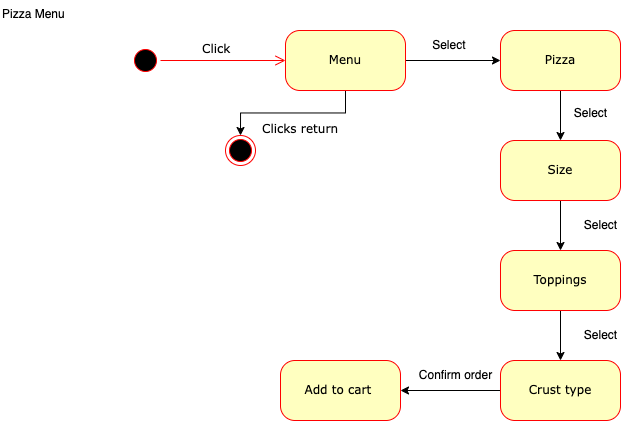

The diagram above was exported from draw.io. Its source (the exported page's mxGraphModel, read from the mxfile embedded in the PNG):
<mxGraphModel dx="1203" dy="481" grid="1" gridSize="10" guides="1" tooltips="1" connect="1" arrows="1" fold="1" page="1" pageScale="1" pageWidth="850" pageHeight="1100" math="0" shadow="0">
  <root>
    <mxCell id="0" />
    <mxCell id="1" parent="0" />
    <mxCell id="Fh5M0DBbjrJlnxoLhwF1-1" value="c" style="ellipse;html=1;shape=startState;fillColor=#000000;strokeColor=#ff0000;rounded=1;shadow=0;comic=0;labelBackgroundColor=none;fontFamily=Verdana;fontSize=12;fontColor=#000000;align=center;direction=south;" vertex="1" parent="1">
      <mxGeometry x="170" y="65" width="30" height="30" as="geometry" />
    </mxCell>
    <mxCell id="Fh5M0DBbjrJlnxoLhwF1-2" style="edgeStyle=orthogonalEdgeStyle;html=1;labelBackgroundColor=none;endArrow=open;endSize=8;strokeColor=#ff0000;fontFamily=Verdana;fontSize=12;align=left;entryX=0;entryY=0.5;entryDx=0;entryDy=0;" edge="1" parent="1" source="Fh5M0DBbjrJlnxoLhwF1-1" target="Fh5M0DBbjrJlnxoLhwF1-5">
      <mxGeometry relative="1" as="geometry">
        <mxPoint x="600" y="78" as="targetPoint" />
      </mxGeometry>
    </mxCell>
    <mxCell id="Fh5M0DBbjrJlnxoLhwF1-3" style="edgeStyle=orthogonalEdgeStyle;rounded=0;orthogonalLoop=1;jettySize=auto;html=1;exitX=1;exitY=0.5;exitDx=0;exitDy=0;" edge="1" parent="1" source="Fh5M0DBbjrJlnxoLhwF1-5" target="Fh5M0DBbjrJlnxoLhwF1-8">
      <mxGeometry relative="1" as="geometry" />
    </mxCell>
    <mxCell id="Fh5M0DBbjrJlnxoLhwF1-4" style="edgeStyle=orthogonalEdgeStyle;rounded=0;orthogonalLoop=1;jettySize=auto;html=1;exitX=0.5;exitY=1;exitDx=0;exitDy=0;" edge="1" parent="1" source="Fh5M0DBbjrJlnxoLhwF1-5" target="Fh5M0DBbjrJlnxoLhwF1-9">
      <mxGeometry relative="1" as="geometry" />
    </mxCell>
    <mxCell id="Fh5M0DBbjrJlnxoLhwF1-5" value="Menu" style="rounded=1;whiteSpace=wrap;html=1;arcSize=24;fillColor=#ffffc0;strokeColor=#ff0000;shadow=0;comic=0;labelBackgroundColor=none;fontFamily=Verdana;fontSize=12;fontColor=#000000;align=center;" vertex="1" parent="1">
      <mxGeometry x="325" y="50" width="120" height="60" as="geometry" />
    </mxCell>
    <mxCell id="Fh5M0DBbjrJlnxoLhwF1-6" value="&lt;div style=&quot;text-align: center;&quot;&gt;&lt;font face=&quot;Verdana&quot;&gt;Click&amp;nbsp;&lt;/font&gt;&lt;/div&gt;" style="text;whiteSpace=wrap;html=1;" vertex="1" parent="1">
      <mxGeometry x="240" y="55" width="30" height="20" as="geometry" />
    </mxCell>
    <mxCell id="Fh5M0DBbjrJlnxoLhwF1-20" style="edgeStyle=orthogonalEdgeStyle;rounded=0;orthogonalLoop=1;jettySize=auto;html=1;exitX=0.5;exitY=1;exitDx=0;exitDy=0;" edge="1" parent="1" source="Fh5M0DBbjrJlnxoLhwF1-8" target="Fh5M0DBbjrJlnxoLhwF1-17">
      <mxGeometry relative="1" as="geometry" />
    </mxCell>
    <mxCell id="Fh5M0DBbjrJlnxoLhwF1-8" value="Pizza" style="rounded=1;whiteSpace=wrap;html=1;arcSize=24;fillColor=#ffffc0;strokeColor=#ff0000;shadow=0;comic=0;labelBackgroundColor=none;fontFamily=Verdana;fontSize=12;fontColor=#000000;align=center;" vertex="1" parent="1">
      <mxGeometry x="540" y="50" width="120" height="60" as="geometry" />
    </mxCell>
    <mxCell id="Fh5M0DBbjrJlnxoLhwF1-9" value="" style="ellipse;html=1;shape=endState;fillColor=#000000;strokeColor=#ff0000;" vertex="1" parent="1">
      <mxGeometry x="265" y="155" width="30" height="30" as="geometry" />
    </mxCell>
    <mxCell id="Fh5M0DBbjrJlnxoLhwF1-13" value="&lt;div style=&quot;text-align: center;&quot;&gt;&lt;font face=&quot;Verdana&quot;&gt;Clicks return&amp;nbsp;&lt;/font&gt;&lt;/div&gt;" style="text;whiteSpace=wrap;html=1;" vertex="1" parent="1">
      <mxGeometry x="300" y="135" width="85" height="20" as="geometry" />
    </mxCell>
    <mxCell id="Fh5M0DBbjrJlnxoLhwF1-14" value="&lt;meta charset=&quot;utf-8&quot;&gt;Pizza Menu" style="text;whiteSpace=wrap;html=1;" vertex="1" parent="1">
      <mxGeometry x="40" y="20" width="100" height="40" as="geometry" />
    </mxCell>
    <mxCell id="Fh5M0DBbjrJlnxoLhwF1-16" value="Select&amp;nbsp;" style="text;html=1;align=center;verticalAlign=middle;resizable=0;points=[];autosize=1;strokeColor=none;fillColor=none;" vertex="1" parent="1">
      <mxGeometry x="460" y="50" width="60" height="30" as="geometry" />
    </mxCell>
    <mxCell id="Fh5M0DBbjrJlnxoLhwF1-21" style="edgeStyle=orthogonalEdgeStyle;rounded=0;orthogonalLoop=1;jettySize=auto;html=1;exitX=0.5;exitY=1;exitDx=0;exitDy=0;entryX=0.5;entryY=0;entryDx=0;entryDy=0;" edge="1" parent="1" source="Fh5M0DBbjrJlnxoLhwF1-17" target="Fh5M0DBbjrJlnxoLhwF1-18">
      <mxGeometry relative="1" as="geometry" />
    </mxCell>
    <mxCell id="Fh5M0DBbjrJlnxoLhwF1-17" value="Size" style="rounded=1;whiteSpace=wrap;html=1;arcSize=24;fillColor=#ffffc0;strokeColor=#ff0000;shadow=0;comic=0;labelBackgroundColor=none;fontFamily=Verdana;fontSize=12;fontColor=#000000;align=center;" vertex="1" parent="1">
      <mxGeometry x="540" y="160" width="120" height="60" as="geometry" />
    </mxCell>
    <mxCell id="Fh5M0DBbjrJlnxoLhwF1-22" style="edgeStyle=orthogonalEdgeStyle;rounded=0;orthogonalLoop=1;jettySize=auto;html=1;exitX=0.5;exitY=1;exitDx=0;exitDy=0;" edge="1" parent="1" source="Fh5M0DBbjrJlnxoLhwF1-18" target="Fh5M0DBbjrJlnxoLhwF1-19">
      <mxGeometry relative="1" as="geometry" />
    </mxCell>
    <mxCell id="Fh5M0DBbjrJlnxoLhwF1-18" value="Toppings" style="rounded=1;whiteSpace=wrap;html=1;arcSize=24;fillColor=#ffffc0;strokeColor=#ff0000;shadow=0;comic=0;labelBackgroundColor=none;fontFamily=Verdana;fontSize=12;fontColor=#000000;align=center;" vertex="1" parent="1">
      <mxGeometry x="540" y="270" width="120" height="60" as="geometry" />
    </mxCell>
    <mxCell id="Fh5M0DBbjrJlnxoLhwF1-27" style="edgeStyle=orthogonalEdgeStyle;rounded=0;orthogonalLoop=1;jettySize=auto;html=1;exitX=0;exitY=0.5;exitDx=0;exitDy=0;" edge="1" parent="1" source="Fh5M0DBbjrJlnxoLhwF1-19" target="Fh5M0DBbjrJlnxoLhwF1-26">
      <mxGeometry relative="1" as="geometry" />
    </mxCell>
    <mxCell id="Fh5M0DBbjrJlnxoLhwF1-19" value="Crust type" style="rounded=1;whiteSpace=wrap;html=1;arcSize=24;fillColor=#ffffc0;strokeColor=#ff0000;shadow=0;comic=0;labelBackgroundColor=none;fontFamily=Verdana;fontSize=12;fontColor=#000000;align=center;" vertex="1" parent="1">
      <mxGeometry x="540" y="380" width="120" height="60" as="geometry" />
    </mxCell>
    <mxCell id="Fh5M0DBbjrJlnxoLhwF1-23" value="Select" style="text;html=1;align=center;verticalAlign=middle;resizable=0;points=[];autosize=1;strokeColor=none;fillColor=none;" vertex="1" parent="1">
      <mxGeometry x="600" y="118" width="60" height="30" as="geometry" />
    </mxCell>
    <mxCell id="Fh5M0DBbjrJlnxoLhwF1-24" value="Select" style="text;html=1;align=center;verticalAlign=middle;resizable=0;points=[];autosize=1;strokeColor=none;fillColor=none;" vertex="1" parent="1">
      <mxGeometry x="610" y="230" width="60" height="30" as="geometry" />
    </mxCell>
    <mxCell id="Fh5M0DBbjrJlnxoLhwF1-25" value="Select" style="text;html=1;align=center;verticalAlign=middle;resizable=0;points=[];autosize=1;strokeColor=none;fillColor=none;" vertex="1" parent="1">
      <mxGeometry x="610" y="340" width="60" height="30" as="geometry" />
    </mxCell>
    <mxCell id="Fh5M0DBbjrJlnxoLhwF1-26" value="Add to cart&amp;nbsp;" style="rounded=1;whiteSpace=wrap;html=1;arcSize=24;fillColor=#ffffc0;strokeColor=#ff0000;shadow=0;comic=0;labelBackgroundColor=none;fontFamily=Verdana;fontSize=12;fontColor=#000000;align=center;" vertex="1" parent="1">
      <mxGeometry x="320" y="380" width="120" height="60" as="geometry" />
    </mxCell>
    <mxCell id="Fh5M0DBbjrJlnxoLhwF1-28" value="Confirm order" style="text;html=1;align=center;verticalAlign=middle;resizable=0;points=[];autosize=1;strokeColor=none;fillColor=none;" vertex="1" parent="1">
      <mxGeometry x="445" y="380" width="100" height="30" as="geometry" />
    </mxCell>
  </root>
</mxGraphModel>